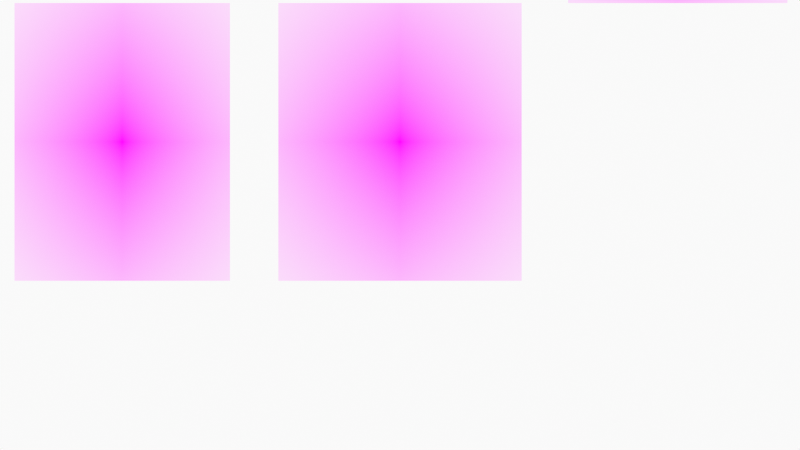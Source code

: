 # Source: TorsoBreakdowns.blend  (saved by Blender 3.1.7; exported with 4.5.12 LTS)
import bpy
from mathutils import Matrix  # noqa: F401  (used for matrix-valued properties, if any)

bpy.ops.wm.read_factory_settings(use_empty=True)
scene = bpy.context.scene
scene.name = 'Scene'

# ---- collections
col_collection = bpy.data.collections.new('Collection'); scene.collection.children.link(col_collection)
col_camera = bpy.data.collections.new('Camera'); scene.collection.children.link(col_camera)

# ---- images (referenced by path relative to the original .blend; pixels are not part of the script)
import os
ASSET_DIR = os.environ.get("B2B_ASSET_DIR", "")  # directory of the original .blend (textures are referenced by path, not embedded)
HERE = os.path.dirname(os.path.abspath(__file__))  # packed textures are extracted next to this script under _unpacked/

def load_image(name, relpath, width, height, colorspace="sRGB"):
    """Load a texture the original file referenced (path relative to the .blend, or extracted next to this script)."""
    p = next((c for c in (os.path.join(HERE, relpath), os.path.join(ASSET_DIR, relpath)) if relpath and os.path.exists(c)), "")
    if p:
        img = bpy.data.images.load(p, check_existing=True)
        img.name = name
    else:  # same state as the original file: an image datablock whose file is absent (Cycles renders it pink)
        img = bpy.data.images.new(name, width, height)
        img.source = "FILE"
        img.filepath = "//" + (relpath or name)
    img.colorspace_settings.name = colorspace
    return img
img_white_zentai___w___1_by_mjranum_stock_d2ze80f_jpg = load_image('white_zentai___w___1_by_mjranum_stock_d2ze80f.jpg', 'white_zentai___w___1_by_mjranum_stock_d2ze80f.jpg', 1024, 1024, 'sRGB')
img_white_zentai___w___6_by_mjranum_stock_d311qng_jpg = load_image('white_zentai___w___6_by_mjranum_stock_d311qng.jpg', 'white_zentai___w___6_by_mjranum_stock_d311qng.jpg', 1024, 1024, 'sRGB')
img_white_zentai___w___11_by_mjranum_stock_d315ab1_jpg = load_image('white_zentai___w___11_by_mjranum_stock_d315ab1.jpg', 'white_zentai___w___11_by_mjranum_stock_d315ab1.jpg', 1024, 1024, 'sRGB')

# ---- materials (node trees are filled in below, after node groups)
mat_solid_stroke = bpy.data.materials.new('Solid Stroke')
mat_solid_stroke.use_transparent_shadow = False
mat_squares_stroke = bpy.data.materials.new('Squares Stroke')
mat_squares_stroke.use_transparent_shadow = False
mat_solid_fill = bpy.data.materials.new('Solid Fill')
mat_solid_fill.use_transparent_shadow = False
mat_dots_stroke = bpy.data.materials.new('Dots Stroke')
mat_dots_stroke.use_transparent_shadow = False
mat_white_zentai___w___1_by_mjranum_stock_d2ze80f = bpy.data.materials.new('white_zentai___w___1_by_mjranum_stock_d2ze80f')
mat_white_zentai___w___1_by_mjranum_stock_d2ze80f.surface_render_method = 'BLENDED'
mat_white_zentai___w___1_by_mjranum_stock_d2ze80f.blend_method = 'BLEND'
mat_white_zentai___w___1_by_mjranum_stock_d2ze80f.use_transparent_shadow = False
mat_white_zentai___w___6_by_mjranum_stock_d311qng = bpy.data.materials.new('white_zentai___w___6_by_mjranum_stock_d311qng')
mat_white_zentai___w___6_by_mjranum_stock_d311qng.surface_render_method = 'BLENDED'
mat_white_zentai___w___6_by_mjranum_stock_d311qng.blend_method = 'BLEND'
mat_white_zentai___w___6_by_mjranum_stock_d311qng.use_transparent_shadow = False
mat_white_zentai___w___11_by_mjranum_stock_d315ab1 = bpy.data.materials.new('white_zentai___w___11_by_mjranum_stock_d315ab1')
mat_white_zentai___w___11_by_mjranum_stock_d315ab1.surface_render_method = 'BLENDED'
mat_white_zentai___w___11_by_mjranum_stock_d315ab1.blend_method = 'BLEND'
mat_white_zentai___w___11_by_mjranum_stock_d315ab1.use_transparent_shadow = False

# ---- node groups
ng_iap_shadeless = bpy.data.node_groups.new('IAP_SHADELESS', 'ShaderNodeTree')
_s = ng_iap_shadeless.interface.new_socket(name='Shader', in_out='OUTPUT', socket_type='NodeSocketShader')
_s = ng_iap_shadeless.interface.new_socket(name='Color', in_out='INPUT', socket_type='NodeSocketColor')
_N = ng_iap_shadeless.nodes; _L = ng_iap_shadeless.links
n0 = _N.new('NodeGroupOutput'); n0.name = 'Group Output'; n0.location = (0, 0)
n1 = _N.new('NodeGroupInput'); n1.name = 'Group Input'; n1.location = (-600, -240)
n2 = _N.new('ShaderNodeBsdfDiffuse'); n2.name = 'Diffuse BSDF'; n2.location = (-400, -60)
n3 = _N.new('ShaderNodeEmission'); n3.name = 'Emission'; n3.location = (-400, -240)
n4 = _N.new('ShaderNodeLightPath'); n4.name = 'Light Path'; n4.location = (-1200, 30)
n5 = _N.new('ShaderNodeMath'); n5.name = 'Math'; n5.location = (-800, 30)
n5.label = 'Bounce Count'
n5.operation = 'SUBTRACT'
n6 = _N.new('ShaderNodeMath'); n6.name = 'Math.001'; n6.location = (-600, 30)
n6.label = 'Camera or Refracted'
n6.operation = 'SUBTRACT'
n6.inputs[0].default_value = 1.0
n7 = _N.new('ShaderNodeMath'); n7.name = 'Math.002'; n7.location = (-1000, 390)
n7.label = 'Limit Reflections'
n7.operation = 'SUBTRACT'
n7.inputs[0].default_value = 2.0
n8 = _N.new('ShaderNodeMath'); n8.name = 'Math.003'; n8.location = (-800, 300)
n8.label = 'Camera Ray to Glossy'
n8.operation = 'MULTIPLY'
n9 = _N.new('ShaderNodeMath'); n9.name = 'Math.004'; n9.location = (-600, 210)
n9.label = 'Shadow or Reflection?'
n9.operation = 'MAXIMUM'
n10 = _N.new('ShaderNodeMath'); n10.name = 'Math.005'; n10.location = (-400, 120)
n10.label = 'Shadow, Reflect or Refract?'
n10.operation = 'MAXIMUM'
n11 = _N.new('ShaderNodeMixShader'); n11.name = 'Mix Shader'; n11.location = (-200, 0)
_L.new(n1.outputs[0], n2.inputs[0])
_L.new(n1.outputs[0], n3.inputs[0])
_L.new(n4.outputs[9], n5.inputs[0])
_L.new(n4.outputs[13], n5.inputs[1])
_L.new(n5.outputs[0], n6.inputs[1])
_L.new(n4.outputs[9], n7.inputs[1])
_L.new(n7.outputs[0], n8.inputs[0])
_L.new(n4.outputs[3], n8.inputs[1])
_L.new(n8.outputs[0], n9.inputs[0])
_L.new(n4.outputs[1], n9.inputs[1])
_L.new(n9.outputs[0], n10.inputs[0])
_L.new(n6.outputs[0], n10.inputs[1])
_L.new(n10.outputs[0], n11.inputs[0])
_L.new(n2.outputs[0], n11.inputs[1])
_L.new(n3.outputs[0], n11.inputs[2])
_L.new(n11.outputs[0], n0.inputs[0])
n0.is_active_output = True

# ---- material node trees
mat_dots_stroke.use_nodes = True; mat_dots_stroke.node_tree.nodes.clear()
_N = mat_dots_stroke.node_tree.nodes; _L = mat_dots_stroke.node_tree.links
n0 = _N.new('ShaderNodeOutputMaterial'); n0.name = 'Material Output'; n0.location = (300, 300)
n1 = _N.new('ShaderNodeBsdfPrincipled'); n1.name = 'Principled BSDF'; n1.location = (10, 300)
n1.distribution = 'GGX'
n1.subsurface_method = 'RANDOM_WALK_SKIN'
n1.inputs[2].default_value = 0.4
n1.inputs[3].default_value = 1.45
n1.inputs[27].default_value = (0.0, 0.0, 0.0, 1.0)
n1.inputs[28].default_value = 1.0
_L.new(n1.outputs[0], n0.inputs[0])
n0.is_active_output = True
mat_white_zentai___w___1_by_mjranum_stock_d2ze80f.use_nodes = True; mat_white_zentai___w___1_by_mjranum_stock_d2ze80f.node_tree.nodes.clear()
_N = mat_white_zentai___w___1_by_mjranum_stock_d2ze80f.node_tree.nodes; _L = mat_white_zentai___w___1_by_mjranum_stock_d2ze80f.node_tree.links
n0 = _N.new('ShaderNodeOutputMaterial'); n0.name = 'Material Output'; n0.location = (300, 300)
n1 = _N.new('ShaderNodeTexImage'); n1.name = 'Image Texture'; n1.location = (-400, 60)
n1.image = img_white_zentai___w___1_by_mjranum_stock_d2ze80f_jpg
n1.extension = 'CLIP'
n2 = _N.new('ShaderNodeGroup'); n2.name = 'Group'; n2.location = (-200, 60)
n2.node_tree = ng_iap_shadeless
n3 = _N.new('ShaderNodeBsdfTransparent'); n3.name = 'Transparent BSDF'; n3.location = (-200, 240)
n4 = _N.new('ShaderNodeMixShader'); n4.name = 'Mix Shader'; n4.location = (0, 300)
_L.new(n1.outputs[0], n2.inputs[0])
_L.new(n1.outputs[1], n4.inputs[0])
_L.new(n3.outputs[0], n4.inputs[1])
_L.new(n2.outputs[0], n4.inputs[2])
_L.new(n4.outputs[0], n0.inputs[0])
n0.is_active_output = True
mat_white_zentai___w___6_by_mjranum_stock_d311qng.use_nodes = True; mat_white_zentai___w___6_by_mjranum_stock_d311qng.node_tree.nodes.clear()
_N = mat_white_zentai___w___6_by_mjranum_stock_d311qng.node_tree.nodes; _L = mat_white_zentai___w___6_by_mjranum_stock_d311qng.node_tree.links
n0 = _N.new('ShaderNodeOutputMaterial'); n0.name = 'Material Output'; n0.location = (300, 300)
n1 = _N.new('ShaderNodeTexImage'); n1.name = 'Image Texture'; n1.location = (-400, 60)
n1.image = img_white_zentai___w___6_by_mjranum_stock_d311qng_jpg
n1.extension = 'CLIP'
n2 = _N.new('ShaderNodeGroup'); n2.name = 'Group'; n2.location = (-200, 60)
n2.node_tree = ng_iap_shadeless
n3 = _N.new('ShaderNodeBsdfTransparent'); n3.name = 'Transparent BSDF'; n3.location = (-200, 240)
n4 = _N.new('ShaderNodeMixShader'); n4.name = 'Mix Shader'; n4.location = (0, 300)
_L.new(n1.outputs[0], n2.inputs[0])
_L.new(n1.outputs[1], n4.inputs[0])
_L.new(n3.outputs[0], n4.inputs[1])
_L.new(n2.outputs[0], n4.inputs[2])
_L.new(n4.outputs[0], n0.inputs[0])
n0.is_active_output = True
mat_white_zentai___w___11_by_mjranum_stock_d315ab1.use_nodes = True; mat_white_zentai___w___11_by_mjranum_stock_d315ab1.node_tree.nodes.clear()
_N = mat_white_zentai___w___11_by_mjranum_stock_d315ab1.node_tree.nodes; _L = mat_white_zentai___w___11_by_mjranum_stock_d315ab1.node_tree.links
n0 = _N.new('ShaderNodeOutputMaterial'); n0.name = 'Material Output'; n0.location = (300, 300)
n1 = _N.new('ShaderNodeTexImage'); n1.name = 'Image Texture'; n1.location = (-400, 60)
n1.image = img_white_zentai___w___11_by_mjranum_stock_d315ab1_jpg
n1.extension = 'CLIP'
n2 = _N.new('ShaderNodeGroup'); n2.name = 'Group'; n2.location = (-200, 60)
n2.node_tree = ng_iap_shadeless
n3 = _N.new('ShaderNodeBsdfTransparent'); n3.name = 'Transparent BSDF'; n3.location = (-200, 240)
n4 = _N.new('ShaderNodeMixShader'); n4.name = 'Mix Shader'; n4.location = (0, 300)
_L.new(n1.outputs[0], n2.inputs[0])
_L.new(n1.outputs[1], n4.inputs[0])
_L.new(n3.outputs[0], n4.inputs[1])
_L.new(n2.outputs[0], n4.inputs[2])
_L.new(n4.outputs[0], n0.inputs[0])
n0.is_active_output = True

# ---- world
world_world = bpy.data.worlds.new('World'); scene.world = world_world
world_world.use_nodes = True; world_world.node_tree.nodes.clear()
_N = world_world.node_tree.nodes; _L = world_world.node_tree.links
n0 = _N.new('ShaderNodeOutputWorld'); n0.name = 'World Output'; n0.location = (300, 300)
n1 = _N.new('ShaderNodeBackground'); n1.name = 'Background'; n1.location = (10, 300)
n1.inputs[0].default_value = (0.9513, 0.9513, 0.9513, 1.0)
_L.new(n1.outputs[0], n0.inputs[0])
n0.is_active_output = True
world_world.color = (0.9513, 0.9513, 0.9513)
world_world.use_sun_shadow = False
world_world.sun_shadow_jitter_overblur = 0.0

# ---- cameras
cam_camera = bpy.data.cameras.new('Camera')
cam_camera.display_size = 2.0

# ---- meshes
me_white_zentai___w___1_by_mjranum_stock_d2ze80f = bpy.data.meshes.new('white_zentai___w___1_by_mjranum_stock_d2ze80f')
me_white_zentai___w___1_by_mjranum_stock_d2ze80f.from_pydata([(-0.3878, -0.5, 0.0), (0.3878, -0.5, 0.0), (-0.3878, 0.5, 0.0), (0.3878, 0.5, 0.0)], [], [(0, 1, 3, 2)])
_uv = me_white_zentai___w___1_by_mjranum_stock_d2ze80f.uv_layers.new(name='UVMap')
_uv.uv.foreach_set('vector', [0.0, 0.0, 1.0, 0.0, 1.0, 1.0, 0.0, 1.0])
me_white_zentai___w___1_by_mjranum_stock_d2ze80f.materials.append(mat_white_zentai___w___1_by_mjranum_stock_d2ze80f)
me_white_zentai___w___1_by_mjranum_stock_d2ze80f.use_remesh_fix_poles = True
me_white_zentai___w___1_by_mjranum_stock_d2ze80f.use_remesh_preserve_attributes = False
me_white_zentai___w___1_by_mjranum_stock_d2ze80f.update()
me_white_zentai___w___6_by_mjranum_stock_d311qng = bpy.data.meshes.new('white_zentai___w___6_by_mjranum_stock_d311qng')
me_white_zentai___w___6_by_mjranum_stock_d311qng.from_pydata([(-0.4379, -0.5, 0.0), (0.4379, -0.5, 0.0), (-0.4379, 0.5, 0.0), (0.4379, 0.5, 0.0)], [], [(0, 1, 3, 2)])
_uv = me_white_zentai___w___6_by_mjranum_stock_d311qng.uv_layers.new(name='UVMap')
_uv.uv.foreach_set('vector', [0.0, 0.0, 1.0, 0.0, 1.0, 1.0, 0.0, 1.0])
me_white_zentai___w___6_by_mjranum_stock_d311qng.materials.append(mat_white_zentai___w___6_by_mjranum_stock_d311qng)
me_white_zentai___w___6_by_mjranum_stock_d311qng.use_remesh_fix_poles = True
me_white_zentai___w___6_by_mjranum_stock_d311qng.use_remesh_preserve_attributes = False
me_white_zentai___w___6_by_mjranum_stock_d311qng.update()
me_white_zentai___w___11_by_mjranum_stock_d315ab1 = bpy.data.meshes.new('white_zentai___w___11_by_mjranum_stock_d315ab1')
me_white_zentai___w___11_by_mjranum_stock_d315ab1.from_pydata([(-0.3948, -0.5, 0.0), (0.3948, -0.5, 0.0), (-0.3948, 0.5, 0.0), (0.3948, 0.5, 0.0)], [], [(0, 1, 3, 2)])
_uv = me_white_zentai___w___11_by_mjranum_stock_d315ab1.uv_layers.new(name='UVMap')
_uv.uv.foreach_set('vector', [0.0, 0.0, 1.0, 0.0, 1.0, 1.0, 0.0, 1.0])
_ca = me_white_zentai___w___11_by_mjranum_stock_d315ab1.color_attributes.new('Col', 'BYTE_COLOR', 'CORNER')
_ca.data.foreach_set('color', [1.0, 1.0, 1.0, 1.0, 1.0, 1.0, 1.0, 1.0, 1.0, 1.0, 1.0, 1.0, 1.0, 1.0, 1.0, 1.0])
me_white_zentai___w___11_by_mjranum_stock_d315ab1.materials.append(mat_white_zentai___w___11_by_mjranum_stock_d315ab1)
me_white_zentai___w___11_by_mjranum_stock_d315ab1.use_remesh_fix_poles = True
me_white_zentai___w___11_by_mjranum_stock_d315ab1.use_remesh_preserve_attributes = False
me_white_zentai___w___11_by_mjranum_stock_d315ab1.update()

# ---- objects
ob_stroke = bpy.data.objects.new('Stroke', None)
ob_white_zentai___w___1_by_mjranum_stock_d2ze80f = bpy.data.objects.new('white_zentai___w___1_by_mjranum_stock_d2ze80f', me_white_zentai___w___1_by_mjranum_stock_d2ze80f)
ob_white_zentai___w___6_by_mjranum_stock_d311qng = bpy.data.objects.new('white_zentai___w___6_by_mjranum_stock_d311qng', me_white_zentai___w___6_by_mjranum_stock_d311qng)
ob_white_zentai___w___11_by_mjranum_stock_d315ab1 = bpy.data.objects.new('white_zentai___w___11_by_mjranum_stock_d315ab1', me_white_zentai___w___11_by_mjranum_stock_d315ab1)
ob_camera = bpy.data.objects.new('Camera', cam_camera)

# ---- transforms, parenting, visibility, modifiers, constraints
ob_stroke.location = (0.0, 0.0, 0.0)
ob_stroke.empty_display_size = 0.2
ob_stroke.empty_image_offset = (0.0, 0.0)
ob_stroke.empty_image_side = 'FRONT'
ob_stroke.use_grease_pencil_lights = True
ob_stroke.lineart.crease_threshold = 0.0
ob_white_zentai___w___1_by_mjranum_stock_d2ze80f.location = (-3.0, 0.0, 0.9)
ob_white_zentai___w___1_by_mjranum_stock_d2ze80f.rotation_euler = (1.571, 0.0, 0.0)
ob_white_zentai___w___1_by_mjranum_stock_d2ze80f.scale = (3.0, 3.0, 3.0)
ob_white_zentai___w___6_by_mjranum_stock_d311qng.location = (0.0, 0.0, 0.9)
ob_white_zentai___w___6_by_mjranum_stock_d311qng.rotation_euler = (1.571, 0.0, 0.0)
ob_white_zentai___w___6_by_mjranum_stock_d311qng.scale = (3.0, 3.0, 3.0)
ob_white_zentai___w___11_by_mjranum_stock_d315ab1.location = (3.0, 0.0, 3.9)
ob_white_zentai___w___11_by_mjranum_stock_d315ab1.rotation_euler = (1.571, 0.0, 0.0)
ob_white_zentai___w___11_by_mjranum_stock_d315ab1.scale = (3.0, 3.0, 3.0)
ob_camera.location = (0.0, -12.0, 0.0)
ob_camera.rotation_euler = (1.571, -0.0, -0.0)
ob_camera.empty_image_side = 'FRONT'
ob_camera.lineart.crease_threshold = 0.0

# ---- collection membership
col_collection.objects.link(ob_stroke)
col_collection.objects.link(ob_white_zentai___w___1_by_mjranum_stock_d2ze80f)
col_collection.objects.link(ob_white_zentai___w___6_by_mjranum_stock_d311qng)
col_collection.objects.link(ob_white_zentai___w___11_by_mjranum_stock_d315ab1)
col_camera.objects.link(ob_camera)

# ---- scene / render settings (as saved in the file)
scene.camera = ob_camera
scene.frame_start = 1; scene.frame_end = 250; scene.frame_set(1)
scene.render.engine = 'BLENDER_EEVEE_NEXT'
scene.cycles.sampling_pattern = 'TABULATED_SOBOL'
scene.cycles.use_light_tree = False
scene.view_settings.view_transform = 'Standard'
bpy.context.view_layer.update()

